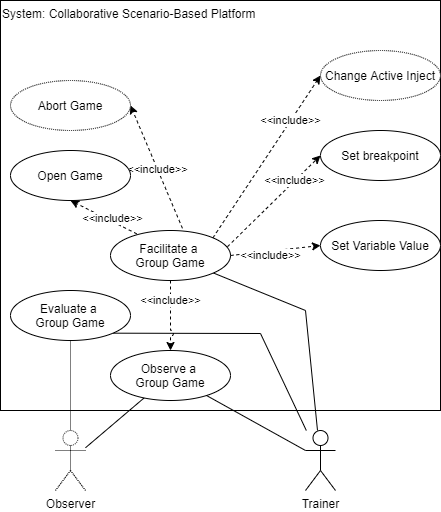

The diagram above was exported from draw.io. Its source (the exported page's mxGraphModel, read from the mxfile embedded in the PNG):
<mxGraphModel dx="1209" dy="703" grid="1" gridSize="10" guides="1" tooltips="1" connect="1" arrows="1" fold="1" page="1" pageScale="1" pageWidth="827" pageHeight="1169" math="0" shadow="0">
  <root>
    <mxCell id="oYAKHBj4XhHAIq8Hzmme-0" />
    <mxCell id="oYAKHBj4XhHAIq8Hzmme-1" parent="oYAKHBj4XhHAIq8Hzmme-0" />
    <mxCell id="Pw8CGzkgmDTjda4fF30Q-0" value="System: Collaborative Scenario-Based Platform" style="rounded=0;whiteSpace=wrap;html=1;align=left;verticalAlign=top;" vertex="1" parent="oYAKHBj4XhHAIq8Hzmme-1">
      <mxGeometry x="200" y="110" width="440" height="410" as="geometry" />
    </mxCell>
    <mxCell id="Pw8CGzkgmDTjda4fF30Q-1" style="edgeStyle=none;rounded=0;orthogonalLoop=1;jettySize=auto;html=1;endArrow=none;endFill=0;jumpStyle=arc;" edge="1" parent="oYAKHBj4XhHAIq8Hzmme-1" source="Pw8CGzkgmDTjda4fF30Q-3" target="Pw8CGzkgmDTjda4fF30Q-4">
      <mxGeometry relative="1" as="geometry" />
    </mxCell>
    <mxCell id="Pw8CGzkgmDTjda4fF30Q-2" style="edgeStyle=none;rounded=0;orthogonalLoop=1;jettySize=auto;html=1;startArrow=none;startFill=0;endArrow=none;endFill=0;dashed=1;dashPattern=1 1;" edge="1" parent="oYAKHBj4XhHAIq8Hzmme-1" source="Pw8CGzkgmDTjda4fF30Q-3" target="Pw8CGzkgmDTjda4fF30Q-10">
      <mxGeometry relative="1" as="geometry" />
    </mxCell>
    <mxCell id="Pw8CGzkgmDTjda4fF30Q-3" value="Observer" style="shape=umlActor;verticalLabelPosition=bottom;verticalAlign=top;html=1;dashed=1;dashPattern=1 1;" vertex="1" parent="oYAKHBj4XhHAIq8Hzmme-1">
      <mxGeometry x="255" y="540" width="30" height="60" as="geometry" />
    </mxCell>
    <mxCell id="Pw8CGzkgmDTjda4fF30Q-4" value="Observe a &lt;br&gt;Group Game" style="shape=ellipse;html=1;strokeWidth=1;fontStyle=0;whiteSpace=wrap;align=center;perimeter=ellipsePerimeter;" vertex="1" parent="oYAKHBj4XhHAIq8Hzmme-1">
      <mxGeometry x="310" y="460" width="120" height="50" as="geometry" />
    </mxCell>
    <mxCell id="Pw8CGzkgmDTjda4fF30Q-5" style="edgeStyle=none;rounded=0;orthogonalLoop=1;jettySize=auto;html=1;endArrow=none;endFill=0;" edge="1" parent="oYAKHBj4XhHAIq8Hzmme-1" source="Pw8CGzkgmDTjda4fF30Q-7" target="Pw8CGzkgmDTjda4fF30Q-9">
      <mxGeometry relative="1" as="geometry">
        <Array as="points">
          <mxPoint x="505" y="420" />
        </Array>
      </mxGeometry>
    </mxCell>
    <mxCell id="Pw8CGzkgmDTjda4fF30Q-6" style="edgeStyle=none;rounded=0;orthogonalLoop=1;jettySize=auto;html=1;entryX=1;entryY=1;entryDx=0;entryDy=0;startArrow=none;startFill=0;endArrow=none;endFill=0;jumpStyle=arc;" edge="1" parent="oYAKHBj4XhHAIq8Hzmme-1" source="Pw8CGzkgmDTjda4fF30Q-7" target="Pw8CGzkgmDTjda4fF30Q-10">
      <mxGeometry relative="1" as="geometry">
        <Array as="points">
          <mxPoint x="460" y="443" />
        </Array>
      </mxGeometry>
    </mxCell>
    <mxCell id="jYQSRSxsleqiAgA3_Kp2-0" style="edgeStyle=none;rounded=0;jumpStyle=arc;orthogonalLoop=1;jettySize=auto;html=1;exitX=0;exitY=0.3333333333333333;exitDx=0;exitDy=0;exitPerimeter=0;startArrow=none;startFill=0;endArrow=none;endFill=0;" edge="1" parent="oYAKHBj4XhHAIq8Hzmme-1" source="Pw8CGzkgmDTjda4fF30Q-7" target="Pw8CGzkgmDTjda4fF30Q-4">
      <mxGeometry relative="1" as="geometry" />
    </mxCell>
    <mxCell id="Pw8CGzkgmDTjda4fF30Q-7" value="Trainer" style="shape=umlActor;verticalLabelPosition=bottom;verticalAlign=top;html=1;" vertex="1" parent="oYAKHBj4XhHAIq8Hzmme-1">
      <mxGeometry x="505" y="540" width="30" height="60" as="geometry" />
    </mxCell>
    <mxCell id="Pw8CGzkgmDTjda4fF30Q-8" value="&amp;lt;&amp;lt;include&amp;gt;&amp;gt;" style="edgeStyle=none;rounded=0;orthogonalLoop=1;jettySize=auto;html=1;entryX=0.5;entryY=0;entryDx=0;entryDy=0;endArrow=classic;endFill=1;dashed=1;startArrow=none;startFill=0;jumpStyle=arc;" edge="1" parent="oYAKHBj4XhHAIq8Hzmme-1" source="Pw8CGzkgmDTjda4fF30Q-9" target="Pw8CGzkgmDTjda4fF30Q-4">
      <mxGeometry x="-0.4286" relative="1" as="geometry">
        <mxPoint as="offset" />
      </mxGeometry>
    </mxCell>
    <mxCell id="jYQSRSxsleqiAgA3_Kp2-6" value="&amp;lt;&amp;lt;include&amp;gt;&amp;gt;" style="edgeStyle=none;rounded=0;jumpStyle=arc;orthogonalLoop=1;jettySize=auto;html=1;startArrow=none;startFill=0;endArrow=classic;endFill=1;dashed=1;entryX=1;entryY=0.5;entryDx=0;entryDy=0;exitX=0.619;exitY=0.067;exitDx=0;exitDy=0;exitPerimeter=0;" edge="1" parent="oYAKHBj4XhHAIq8Hzmme-1" source="Pw8CGzkgmDTjda4fF30Q-9" target="jYQSRSxsleqiAgA3_Kp2-5">
      <mxGeometry relative="1" as="geometry" />
    </mxCell>
    <mxCell id="Pw8CGzkgmDTjda4fF30Q-9" value="Facilitate a &lt;br&gt;Group Game" style="shape=ellipse;html=1;strokeWidth=1;fontStyle=0;whiteSpace=wrap;align=center;perimeter=ellipsePerimeter;" vertex="1" parent="oYAKHBj4XhHAIq8Hzmme-1">
      <mxGeometry x="310" y="340" width="120" height="50" as="geometry" />
    </mxCell>
    <mxCell id="Pw8CGzkgmDTjda4fF30Q-10" value="Evaluate a &lt;br&gt;Group Game" style="shape=ellipse;html=1;strokeWidth=1;fontStyle=0;whiteSpace=wrap;align=center;perimeter=ellipsePerimeter;" vertex="1" parent="oYAKHBj4XhHAIq8Hzmme-1">
      <mxGeometry x="210" y="400" width="120" height="50" as="geometry" />
    </mxCell>
    <mxCell id="jYQSRSxsleqiAgA3_Kp2-1" value="Set breakpoint" style="shape=ellipse;html=1;strokeWidth=1;fontStyle=0;whiteSpace=wrap;align=center;perimeter=ellipsePerimeter;" vertex="1" parent="oYAKHBj4XhHAIq8Hzmme-1">
      <mxGeometry x="520" y="240" width="120" height="50" as="geometry" />
    </mxCell>
    <mxCell id="jYQSRSxsleqiAgA3_Kp2-2" value="Change Active Inject" style="shape=ellipse;html=1;strokeWidth=1;fontStyle=0;whiteSpace=wrap;align=center;perimeter=ellipsePerimeter;dashed=1;dashPattern=1 1;" vertex="1" parent="oYAKHBj4XhHAIq8Hzmme-1">
      <mxGeometry x="520" y="160" width="120" height="50" as="geometry" />
    </mxCell>
    <mxCell id="jYQSRSxsleqiAgA3_Kp2-3" value="Set Variable Value" style="shape=ellipse;html=1;strokeWidth=1;fontStyle=0;whiteSpace=wrap;align=center;perimeter=ellipsePerimeter;" vertex="1" parent="oYAKHBj4XhHAIq8Hzmme-1">
      <mxGeometry x="520" y="330" width="120" height="50" as="geometry" />
    </mxCell>
    <mxCell id="jYQSRSxsleqiAgA3_Kp2-4" value="Open Game" style="shape=ellipse;html=1;strokeWidth=1;fontStyle=0;whiteSpace=wrap;align=center;perimeter=ellipsePerimeter;" vertex="1" parent="oYAKHBj4XhHAIq8Hzmme-1">
      <mxGeometry x="210" y="260" width="120" height="50" as="geometry" />
    </mxCell>
    <mxCell id="jYQSRSxsleqiAgA3_Kp2-5" value="Abort Game" style="shape=ellipse;html=1;strokeWidth=1;fontStyle=0;whiteSpace=wrap;align=center;perimeter=ellipsePerimeter;dashed=1;dashPattern=1 1;" vertex="1" parent="oYAKHBj4XhHAIq8Hzmme-1">
      <mxGeometry x="210" y="190" width="120" height="50" as="geometry" />
    </mxCell>
    <mxCell id="jYQSRSxsleqiAgA3_Kp2-7" value="&amp;lt;&amp;lt;include&amp;gt;&amp;gt;" style="edgeStyle=none;rounded=0;jumpStyle=arc;orthogonalLoop=1;jettySize=auto;html=1;startArrow=none;startFill=0;endArrow=classic;endFill=1;dashed=1;entryX=0.5;entryY=1;entryDx=0;entryDy=0;exitX=0.219;exitY=0.067;exitDx=0;exitDy=0;exitPerimeter=0;" edge="1" parent="oYAKHBj4XhHAIq8Hzmme-1" source="Pw8CGzkgmDTjda4fF30Q-9" target="jYQSRSxsleqiAgA3_Kp2-4">
      <mxGeometry x="-0.228" y="-3" relative="1" as="geometry">
        <mxPoint x="359.04072224636843" y="351.5749248635882" as="sourcePoint" />
        <mxPoint x="311.0674064953107" y="298.408229439234" as="targetPoint" />
        <mxPoint as="offset" />
      </mxGeometry>
    </mxCell>
    <mxCell id="jYQSRSxsleqiAgA3_Kp2-8" value="&amp;lt;&amp;lt;include&amp;gt;&amp;gt;" style="edgeStyle=none;rounded=0;jumpStyle=arc;orthogonalLoop=1;jettySize=auto;html=1;startArrow=none;startFill=0;endArrow=classic;endFill=1;dashed=1;entryX=0;entryY=0.5;entryDx=0;entryDy=0;exitX=1;exitY=0;exitDx=0;exitDy=0;" edge="1" parent="oYAKHBj4XhHAIq8Hzmme-1" source="Pw8CGzkgmDTjda4fF30Q-9" target="jYQSRSxsleqiAgA3_Kp2-2">
      <mxGeometry x="0.4445" relative="1" as="geometry">
        <mxPoint x="380" y="350" as="sourcePoint" />
        <mxPoint x="345.9200000000001" y="222.64999999999998" as="targetPoint" />
        <mxPoint as="offset" />
      </mxGeometry>
    </mxCell>
    <mxCell id="jYQSRSxsleqiAgA3_Kp2-9" value="&amp;lt;&amp;lt;include&amp;gt;&amp;gt;" style="edgeStyle=none;rounded=0;jumpStyle=arc;orthogonalLoop=1;jettySize=auto;html=1;startArrow=none;startFill=0;endArrow=classic;endFill=1;dashed=1;entryX=0;entryY=0.5;entryDx=0;entryDy=0;exitX=0.975;exitY=0.324;exitDx=0;exitDy=0;exitPerimeter=0;" edge="1" parent="oYAKHBj4XhHAIq8Hzmme-1" source="Pw8CGzkgmDTjda4fF30Q-9" target="jYQSRSxsleqiAgA3_Kp2-1">
      <mxGeometry x="0.4445" relative="1" as="geometry">
        <mxPoint x="422.42640687119297" y="357.3223304703363" as="sourcePoint" />
        <mxPoint x="530" y="195" as="targetPoint" />
        <mxPoint as="offset" />
      </mxGeometry>
    </mxCell>
    <mxCell id="jYQSRSxsleqiAgA3_Kp2-10" value="&amp;lt;&amp;lt;include&amp;gt;&amp;gt;" style="edgeStyle=none;rounded=0;jumpStyle=arc;orthogonalLoop=1;jettySize=auto;html=1;startArrow=none;startFill=0;endArrow=classic;endFill=1;dashed=1;entryX=0;entryY=0.5;entryDx=0;entryDy=0;exitX=1;exitY=0.5;exitDx=0;exitDy=0;" edge="1" parent="oYAKHBj4XhHAIq8Hzmme-1" source="Pw8CGzkgmDTjda4fF30Q-9" target="jYQSRSxsleqiAgA3_Kp2-3">
      <mxGeometry x="-0.122" y="-4" relative="1" as="geometry">
        <mxPoint x="432.42640687119297" y="367.3223304703363" as="sourcePoint" />
        <mxPoint x="540" y="205" as="targetPoint" />
        <mxPoint as="offset" />
      </mxGeometry>
    </mxCell>
  </root>
</mxGraphModel>